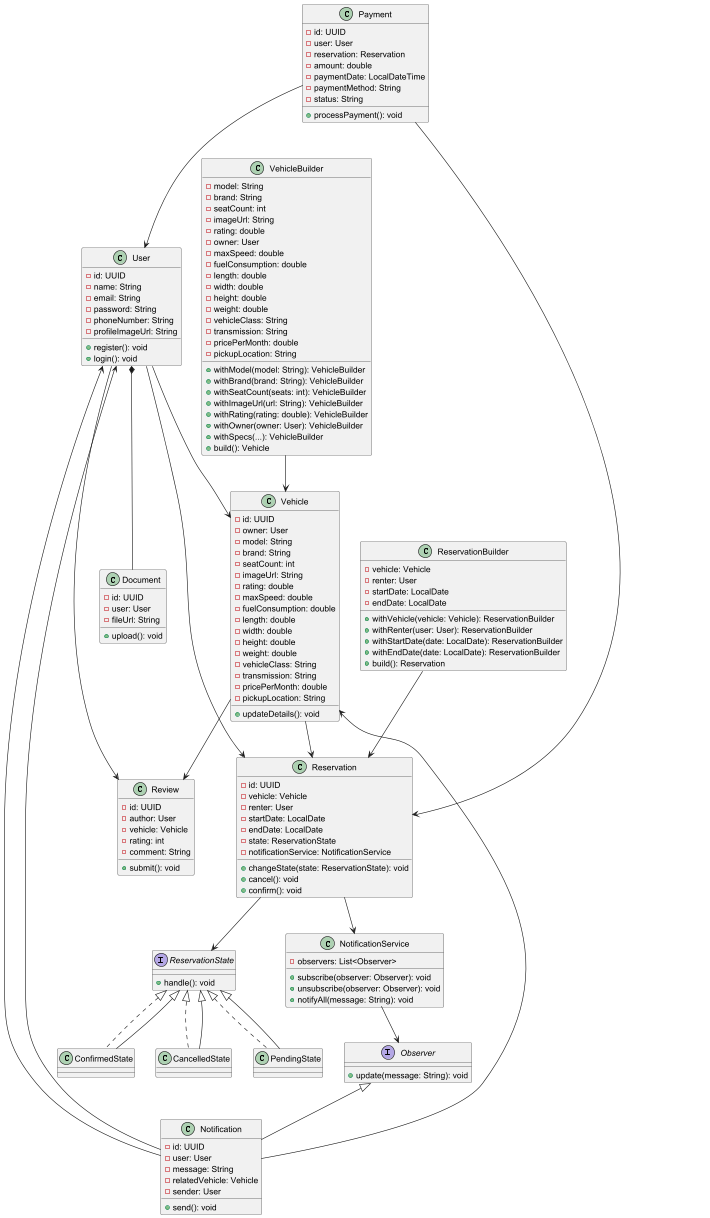

The diagram above was rendered by PlantUML. Its source (embedded in the PNG):
@startuml ClassDiagramAutomovilUnite_Updated

'==== Main Classes ====
class User {
  -id: UUID
  -name: String
  -email: String
  -password: String
  -phoneNumber: String
  -profileImageUrl: String
  +register(): void
  +login(): void
}

class Vehicle {
  -id: UUID
  -owner: User
  -model: String
  -brand: String
  -seatCount: int
  -imageUrl: String
  -rating: double
  -maxSpeed: double
  -fuelConsumption: double
  -length: double
  -width: double
  -height: double
  -weight: double
  -vehicleClass: String
  -transmission: String
  -pricePerMonth: double
  -pickupLocation: String
  +updateDetails(): void
}

class Reservation {
  -id: UUID
  -vehicle: Vehicle
  -renter: User
  -startDate: LocalDate
  -endDate: LocalDate
  -state: ReservationState
  -notificationService: NotificationService
  +changeState(state: ReservationState): void
  +cancel(): void
  +confirm(): void
}

class Review {
  -id: UUID
  -author: User
  -vehicle: Vehicle
  -rating: int
  -comment: String
  +submit(): void
}

class Document {
  -id: UUID
  -user: User
  -fileUrl: String
  +upload(): void
}

'==== Payment Class ====
class Payment {
  -id: UUID
  -user: User
  -reservation: Reservation
  -amount: double
  -paymentDate: LocalDateTime
  -paymentMethod: String
  -status: String
  +processPayment(): void
}

Payment --> User
Payment --> Reservation

'==== Observer Pattern for Notifications ====
interface Observer {
  +update(message: String): void
}

class NotificationService {
  -observers: List<Observer>
  +subscribe(observer: Observer): void
  +unsubscribe(observer: Observer): void
  +notifyAll(message: String): void
}

class Notification {
  -id: UUID
  -user: User
  -message: String
  -relatedVehicle: Vehicle
  -sender: User
  +send(): void
}

Observer <|-- Notification
NotificationService --> Observer
Reservation --> NotificationService
Notification --> Vehicle
Notification --> User 

'==== State Pattern for Reservations ====
interface ReservationState {
  +handle(): void
}

class PendingState implements ReservationState
class ConfirmedState implements ReservationState
class CancelledState implements ReservationState

ReservationState <|-- PendingState
ReservationState <|-- ConfirmedState
ReservationState <|-- CancelledState

Reservation --> ReservationState

'==== Builder for Vehicle ====
class VehicleBuilder {
  -model: String
  -brand: String
  -seatCount: int
  -imageUrl: String
  -rating: double
  -owner: User
  -maxSpeed: double
  -fuelConsumption: double
  -length: double
  -width: double
  -height: double
  -weight: double
  -vehicleClass: String
  -transmission: String
  -pricePerMonth: double
  -pickupLocation: String
  +withModel(model: String): VehicleBuilder
  +withBrand(brand: String): VehicleBuilder
  +withSeatCount(seats: int): VehicleBuilder
  +withImageUrl(url: String): VehicleBuilder
  +withRating(rating: double): VehicleBuilder
  +withOwner(owner: User): VehicleBuilder
  +withSpecs(...): VehicleBuilder
  +build(): Vehicle
}

VehicleBuilder --> Vehicle

'==== Builder for Reservation ====
class ReservationBuilder {
  -vehicle: Vehicle
  -renter: User
  -startDate: LocalDate
  -endDate: LocalDate
  +withVehicle(vehicle: Vehicle): ReservationBuilder
  +withRenter(user: User): ReservationBuilder
  +withStartDate(date: LocalDate): ReservationBuilder
  +withEndDate(date: LocalDate): ReservationBuilder
  +build(): Reservation
}

ReservationBuilder --> Reservation

'==== General Relations ====
User --> Vehicle
User --> Reservation
User *-- Document
User --> Review
Vehicle --> Review
Vehicle --> Reservation
Notification --> User

@enduml